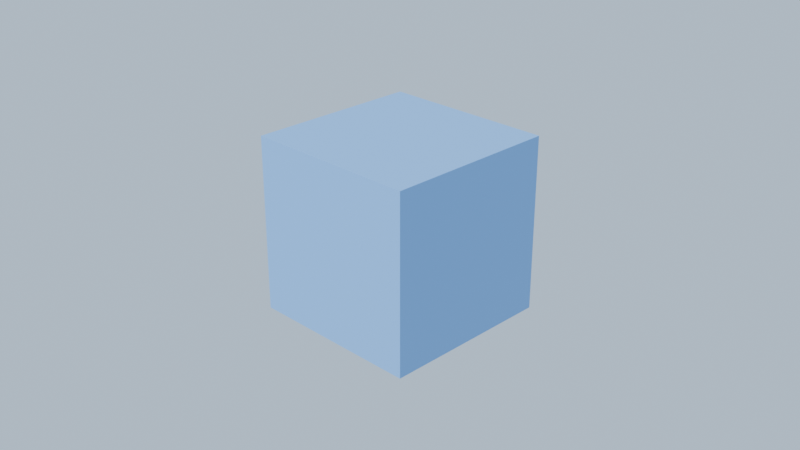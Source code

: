 # Source: construction_agent_test.blend  (saved by Blender 5.2.45; exported with 4.5.12 LTS)
import bpy
from mathutils import Matrix  # noqa: F401  (used for matrix-valued properties, if any)

bpy.ops.wm.read_factory_settings(use_empty=True)
scene = bpy.context.scene
scene.name = 'Scene'

# ---- materials (node trees are filled in below, after node groups)
mat_testmat = bpy.data.materials.new('TestMat')

# ---- material node trees
mat_testmat.use_nodes = True; mat_testmat.node_tree.nodes.clear()
_N = mat_testmat.node_tree.nodes; _L = mat_testmat.node_tree.links
n0 = _N.new('ShaderNodeBsdfPrincipled'); n0.name = 'Principled BSDF'; n0.location = (-200, 100)
n0.inputs[0].default_value = (0.2, 0.45, 0.85, 1.0)
n0.inputs[10].default_value = 0.005
n1 = _N.new('ShaderNodeOutputMaterial'); n1.name = 'Material Output'; n1.location = (200, 100)
_L.new(n0.outputs[0], n1.inputs[0])
n1.is_active_output = True

# ---- world
world_w = bpy.data.worlds.new('W'); scene.world = world_w
world_w.use_nodes = True; world_w.node_tree.nodes.clear()
_N = world_w.node_tree.nodes; _L = world_w.node_tree.links
n0 = _N.new('ShaderNodeBackground'); n0.name = 'Background'; n0.location = (-200, 100)
n0.inputs[0].default_value = (0.55, 0.7, 0.88, 1.0)
n1 = _N.new('ShaderNodeOutputWorld'); n1.name = 'World Output'; n1.location = (200, 100)
_L.new(n0.outputs[0], n1.inputs[0])
n1.is_active_output = True

# ---- cameras
cam_c = bpy.data.cameras.new('C')

# ---- lights
light_sun = bpy.data.lights.new('Sun', 'SUN')
light_sun.energy = 4.0

# ---- meshes
me_cube = bpy.data.meshes.new('Cube')
me_cube.from_pydata([(-1.0, -1.0, -1.0), (-1.0, -1.0, 1.0), (-1.0, 1.0, -1.0), (-1.0, 1.0, 1.0), (1.0, -1.0, -1.0), (1.0, -1.0, 1.0), (1.0, 1.0, -1.0), (1.0, 1.0, 1.0)], [], [(0, 1, 3, 2), (2, 3, 7, 6), (6, 7, 5, 4), (4, 5, 1, 0), (2, 6, 4, 0), (7, 3, 1, 5)])
_uv = me_cube.uv_layers.new(name='UVMap')
_uv.uv.foreach_set('vector', [0.375, 0.0, 0.625, 0.0, 0.625, 0.25, 0.375, 0.25, 0.375, 0.25, 0.625, 0.25, 0.625, 0.5, 0.375, 0.5, 0.375, 0.5, 0.625, 0.5, 0.625, 0.75, 0.375, 0.75, 0.375, 0.75, 0.625, 0.75, 0.625, 1.0, 0.375, 1.0, 0.125, 0.5, 0.375, 0.5, 0.375, 0.75, 0.125, 0.75, 0.625, 0.5, 0.875, 0.5, 0.875, 0.75, 0.625, 0.75])
me_cube.materials.append(mat_testmat)
me_cube.update()

# ---- objects
ob_constructionagent_testcube = bpy.data.objects.new('ConstructionAgent_TestCube', me_cube)
ob_sun = bpy.data.objects.new('Sun', light_sun)
ob_c = bpy.data.objects.new('C', cam_c)

# ---- transforms, parenting, visibility, modifiers, constraints
ob_constructionagent_testcube.location = (0.0, 0.0, 1.0)
ob_sun.location = (5.0, -6.0, 9.0)
ob_sun.rotation_euler = (0.8727, 0.0, -0.6981)
ob_c.location = (7.5, -7.5, 6.0)
ob_c.rotation_euler = (1.13, -1.006e-07, 0.7854)

# ---- collection membership
scene.collection.objects.link(ob_constructionagent_testcube)
scene.collection.objects.link(ob_sun)
scene.collection.objects.link(ob_c)

# ---- scene / render settings (as saved in the file)
scene.camera = ob_c
scene.frame_start = 1; scene.frame_end = 250; scene.frame_set(1)
scene.render.engine = 'BLENDER_EEVEE_NEXT'
scene.render.resolution_x = 1280
scene.render.resolution_y = 720
scene.render.bake_bias = 0.0
scene.render.bake_samples = 0
scene.render.compositor_device = 'GPU'
scene.eevee.taa_render_samples = 48
scene.eevee.use_volume_custom_range = False
scene.eevee.fast_gi_thickness_near = 0.1
scene.eevee.fast_gi_thickness_far = 0.0
scene.eevee.ray_tracing_options.screen_trace_thickness = 0.1
bpy.context.view_layer.update()
